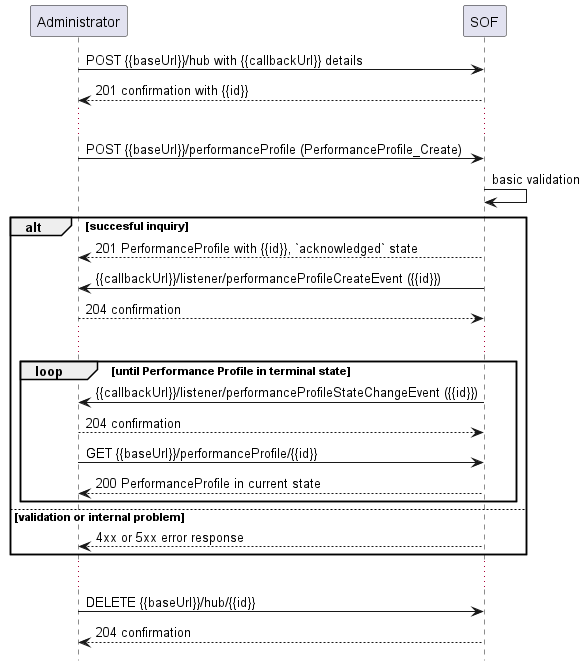

The diagram above was rendered by PlantUML. Its source (embedded in the PNG):
@startuml useCase1Notification

hide footbox

participant Administrator as A
participant SOF

A -> SOF : POST {{baseUrl}}/hub with {{callbackUrl}} details
SOF --> A: 201 confirmation with {{id}}
...
A -> SOF : POST {{baseUrl}}/performanceProfile (PerformanceProfile_Create)
SOF -> SOF : basic validation

alt succesful inquiry
  SOF --> A : 201 PerformanceProfile with {{id}}, `acknowledged` state 
  SOF -> A: {{callbackUrl}}/listener/performanceProfileCreateEvent ({{id}})
  A --> SOF : 204 confirmation

  ...

  group loop [until Performance Profile in terminal state]
      SOF -> A: {{callbackUrl}}/listener/performanceProfileStateChangeEvent ({{id}})
      A --> SOF : 204 confirmation
      A -> SOF :   GET {{baseUrl}}/performanceProfile/{{id}}
      return 200 PerformanceProfile in current state
  end

else validation or internal problem
  SOF --> A : 4xx or 5xx error response
end 

...

A -> SOF : DELETE {{baseUrl}}/hub/{{id}} 
SOF -->  A : 204 confirmation

@enduml